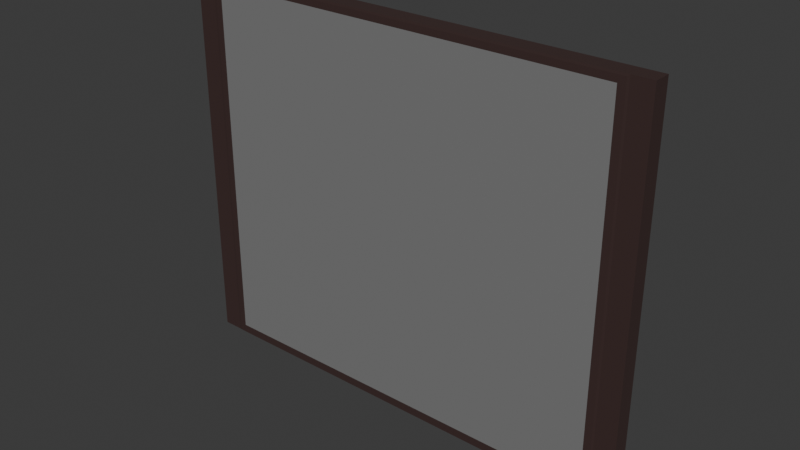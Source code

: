 # Source: Flat_Half.blend  (saved by Blender 4.5.90; exported with 4.5.12 LTS)
import bpy
from mathutils import Matrix  # noqa: F401  (used for matrix-valued properties, if any)

bpy.ops.wm.read_factory_settings(use_empty=True)
scene = bpy.context.scene
scene.name = 'Scene'

# ---- collections
col_collection = bpy.data.collections.new('Collection'); scene.collection.children.link(col_collection)

# ---- materials (node trees are filled in below, after node groups)
mat_material_001 = bpy.data.materials.new('Material.001')
mat_material_002 = bpy.data.materials.new('Material.002')

# ---- material node trees
mat_material_001.use_nodes = True; mat_material_001.node_tree.nodes.clear()
_N = mat_material_001.node_tree.nodes; _L = mat_material_001.node_tree.links
n0 = _N.new('ShaderNodeBsdfPrincipled'); n0.name = 'Principled BSDF'; n0.location = (-200, 100)
n0.inputs[0].default_value = (0.05286, 0.02956, 0.02732, 1.0)
n1 = _N.new('ShaderNodeOutputMaterial'); n1.name = 'Material Output'; n1.location = (200, 100)
_L.new(n0.outputs[0], n1.inputs[0])
n1.is_active_output = True
mat_material_002.use_nodes = True; mat_material_002.node_tree.nodes.clear()
_N = mat_material_002.node_tree.nodes; _L = mat_material_002.node_tree.links
n0 = _N.new('ShaderNodeBsdfPrincipled'); n0.name = 'Principled BSDF'; n0.location = (-200, 100)
n0.inputs[0].default_value = (0.2086, 0.2086, 0.2086, 1.0)
n1 = _N.new('ShaderNodeOutputMaterial'); n1.name = 'Material Output'; n1.location = (200, 100)
_L.new(n0.outputs[0], n1.inputs[0])
n1.is_active_output = True

# ---- world
world_world = bpy.data.worlds.new('World'); scene.world = world_world
world_world.use_nodes = True; world_world.node_tree.nodes.clear()
_N = world_world.node_tree.nodes; _L = world_world.node_tree.links
n0 = _N.new('ShaderNodeOutputWorld'); n0.name = 'World Output'; n0.location = (200, 100)
n1 = _N.new('ShaderNodeBackground'); n1.name = 'Background'; n1.location = (-200, 100)
n1.inputs[0].default_value = (0.05088, 0.05088, 0.05088, 1.0)
_L.new(n1.outputs[0], n0.inputs[0])
n0.is_active_output = True
world_world.color = (0.05088, 0.05088, 0.05088)
world_world.sun_shadow_jitter_overblur = 0.0

# ---- meshes
me_cube_001 = bpy.data.meshes.new('Cube.001')
me_cube_001.from_pydata([(-0.956, -1.0, -0.956), (-0.956, -1.0, 0.956), (-0.956, 1.0, -0.956), (-0.956, 1.0, 0.956), (0.956, -1.0, -0.956), (0.956, -1.0, 0.956), (0.956, 1.0, -0.956), (0.956, 1.0, 0.956), (-0.9637, -1.0, -0.9637), (-1.0, -0.9637, -1.0), (-0.9637, -1.0, -1.0), (-0.9894, -0.9894, -0.9894), (-0.9637, -1.0, 0.9637), (-1.0, -0.9637, 1.0), (-0.9894, -0.9894, 0.9894), (-1.0, 0.9637, 1.0), (-0.9637, 1.0, 0.9637), (-0.9894, 0.9894, 0.9894), (-1.0, 0.9637, -1.0), (-0.9637, 1.0, -0.9637), (-0.9637, 1.0, -1.0), (-0.9894, 0.9894, -0.9894), (0.9637, 1.0, -0.9637), (1.0, 0.9637, -1.0), (0.9637, 1.0, -1.0), (0.9894, 0.9894, -0.9894), (1.0, 0.9637, 1.0), (0.9637, 1.0, 0.9637), (0.9894, 0.9894, 0.9894), (1.0, -0.9637, 1.0), (0.9637, -1.0, 0.9637), (0.9894, -0.9894, 0.9894), (1.0, -0.9637, -1.0), (0.9637, -1.0, -0.9637), (0.9637, -1.0, -1.0), (0.9894, -0.9894, -0.9894), (-1.094, -0.9637, 1.0), (-1.094, -0.9637, -1.0), (-1.094, 0.9637, -1.0), (-1.094, 0.9637, 1.0), (1.094, 0.9637, 1.0), (1.094, 0.9637, -1.0), (1.094, -0.9637, -1.0), (1.094, -0.9637, 1.0)], [], [(2, 3, 7, 6), (4, 5, 1, 0), (8, 11, 10), (11, 9, 10), (18, 21, 20), (21, 19, 20), (22, 25, 24), (25, 23, 24), (32, 35, 34), (35, 33, 34), (8, 12, 14, 11), (11, 14, 13, 9), (16, 19, 21, 17), (17, 21, 18, 15), (15, 26, 28, 17), (17, 28, 27, 16), (26, 23, 25, 28), (28, 25, 22, 27), (30, 33, 35, 31), (31, 35, 32, 29), (29, 13, 14, 31), (31, 14, 12, 30), (18, 20, 24, 23, 32, 34, 10, 9), (13, 15, 39, 36), (4, 0, 8, 10, 34, 33), (0, 1, 12, 8), (26, 15, 13, 29), (1, 5, 30, 12), (7, 3, 16, 27), (3, 2, 19, 16), (2, 6, 22, 24, 20, 19), (26, 29, 43, 40), (6, 7, 27, 22), (5, 4, 33, 30), (37, 36, 39, 38), (41, 40, 43, 42), (32, 23, 41, 42), (18, 9, 37, 38), (9, 13, 36, 37), (23, 26, 40, 41), (29, 32, 42, 43), (15, 18, 38, 39)])
me_cube_001.polygons.foreach_set('material_index', [1, 1, 0, 0, 0, 0, 0, 0, 0, 0, 0, 0, 0, 0, 0, 0, 0, 0, 0, 0, 0, 0, 0, 0, 0, 0, 0, 0, 0, 0, 0, 0, 0, 0, 0, 0, 0, 0, 0, 0, 0, 0])
_uv = me_cube_001.uv_layers.new(name='UVMap')
_uv.uv.foreach_set('vector', [0.3805, 0.2555, 0.6195, 0.2555, 0.6195, 0.4945, 0.3805, 0.4945, 0.3805, 0.7555, 0.6195, 0.7555, 0.6195, 0.9945, 0.3805, 0.9945, 0.3795, 0.9955, 0.3763, 0.9987, 0.375, 0.9955, 0.3763, 0.9987, 0.375, 1.0, 0.375, 0.9955, 0.375, 0.2455, 0.3763, 0.2513, 0.375, 0.2545, 0.3763, 0.2513, 0.3795, 0.2545, 0.375, 0.2545, 0.3795, 0.4955, 0.3763, 0.4987, 0.3706, 0.4999, 0.3763, 0.4987, 0.375, 0.5, 0.375, 0.4955, 0.375, 0.7455, 0.3763, 0.7513, 0.3706, 0.7501, 0.3763, 0.7513, 0.3795, 0.7545, 0.375, 0.7545, 0.3795, 0.9955, 0.6205, 0.9955, 0.6243, 0.9993, 0.3763, 1.0, 0.3763, 0.0, 0.6237, 0.0, 0.625, 0.004533, 0.375, 0.004533, 0.6205, 0.2545, 0.3795, 0.2545, 0.3763, 0.25, 0.6241, 0.2504, 0.6241, 0.2504, 0.3763, 0.25, 0.375, 0.2455, 0.625, 0.2455, 0.875, 0.5045, 0.625, 0.5045, 0.6247, 0.4997, 0.8737, 0.5, 0.6241, 0.2504, 0.6247, 0.4997, 0.6205, 0.4955, 0.6205, 0.2545, 0.625, 0.5045, 0.375, 0.5045, 0.3763, 0.5, 0.6247, 0.4997, 0.6247, 0.4997, 0.3763, 0.5, 0.3795, 0.4955, 0.6205, 0.4955, 0.6205, 0.7545, 0.3795, 0.7545, 0.3763, 0.75, 0.6247, 0.7503, 0.6247, 0.7503, 0.3763, 0.75, 0.375, 0.7455, 0.625, 0.7455, 0.625, 0.7455, 0.875, 0.7455, 0.8737, 0.75, 0.6247, 0.7503, 0.6247, 0.7503, 0.6243, 0.9993, 0.6205, 0.9955, 0.6205, 0.7545, 0.125, 0.5045, 0.1295, 0.5, 0.3706, 0.4999, 0.375, 0.5045, 0.375, 0.7455, 0.3706, 0.7501, 0.1295, 0.75, 0.125, 0.7455, 0.875, 0.7455, 0.875, 0.5045, 0.875, 0.5045, 0.875, 0.7455, 0.3805, 0.7555, 0.3805, 0.9945, 0.3795, 0.9955, 0.375, 0.9955, 0.3706, 0.7501, 0.3795, 0.7545, 0.3805, 0.9945, 0.6195, 0.9945, 0.6205, 0.9955, 0.3795, 0.9955, 0.625, 0.5045, 0.875, 0.5045, 0.875, 0.7455, 0.625, 0.7455, 0.6195, 0.9945, 0.6195, 0.7555, 0.6205, 0.7545, 0.6205, 0.9955, 0.6195, 0.4945, 0.6195, 0.2555, 0.6205, 0.2545, 0.6205, 0.4955, 0.6195, 0.2555, 0.3805, 0.2555, 0.3795, 0.2545, 0.6205, 0.2545, 0.3805, 0.2555, 0.3805, 0.4945, 0.3795, 0.4955, 0.3706, 0.4999, 0.375, 0.2545, 0.3795, 0.2545, 0.625, 0.5045, 0.625, 0.7455, 0.625, 0.7455, 0.625, 0.5045, 0.3805, 0.4945, 0.6195, 0.4945, 0.6205, 0.4955, 0.3795, 0.4955, 0.6195, 0.7555, 0.3805, 0.7555, 0.3795, 0.7545, 0.6205, 0.7545, 0.375, 0.004533, 0.625, 0.004533, 0.625, 0.2455, 0.375, 0.2455, 0.375, 0.5045, 0.625, 0.5045, 0.625, 0.7455, 0.375, 0.7455, 0.375, 0.7455, 0.375, 0.5045, 0.375, 0.5045, 0.375, 0.7455, 0.125, 0.5045, 0.125, 0.7455, 0.125, 0.7455, 0.125, 0.5045, 0.375, 0.004533, 0.625, 0.004533, 0.625, 0.004533, 0.375, 0.004533, 0.375, 0.5045, 0.625, 0.5045, 0.625, 0.5045, 0.375, 0.5045, 0.625, 0.7455, 0.375, 0.7455, 0.375, 0.7455, 0.625, 0.7455, 0.625, 0.2455, 0.375, 0.2455, 0.375, 0.2455, 0.625, 0.2455])
me_cube_001.materials.append(mat_material_001)
me_cube_001.materials.append(mat_material_002)
me_cube_001.update()

# ---- objects
ob_cube = bpy.data.objects.new('Cube', me_cube_001)

# ---- transforms, parenting, visibility, modifiers, constraints
ob_cube.location = (0.0, 0.0, 1.273)
ob_cube.scale = (4.038, 0.1705, 3.592)

# ---- collection membership
col_collection.objects.link(ob_cube)

# ---- scene / render settings (as saved in the file)
scene.frame_start = 1; scene.frame_end = 250; scene.frame_set(1)
scene.render.engine = 'BLENDER_EEVEE_NEXT'
bpy.context.view_layer.update()

# ---- added for rendering (the .blend has no active camera and no usable light): camera, sun
cam_auto = bpy.data.cameras.new('AutoCamera')
cam_auto.lens = 50.0
cam_auto.sensor_width = 36.0
cam_auto.clip_end = 1000.0
ob_auto_camera = bpy.data.objects.new('AutoCamera', cam_auto)
scene.collection.objects.link(ob_auto_camera)
ob_auto_camera.location = (10.5421, -12.6506, 9.70661)
ob_auto_camera.rotation_euler = (1.09748, -7.21219e-08, 0.694738)
scene.camera = ob_auto_camera
light_auto_sun = bpy.data.lights.new('AutoSun', 'SUN')
light_auto_sun.energy = 3.0
light_auto_sun.angle = 0.0523599
ob_auto_sun = bpy.data.objects.new('AutoSun', light_auto_sun)
scene.collection.objects.link(ob_auto_sun)
ob_auto_sun.rotation_euler = (0.872665, 0.174533, 0.523599)
bpy.context.view_layer.update()
